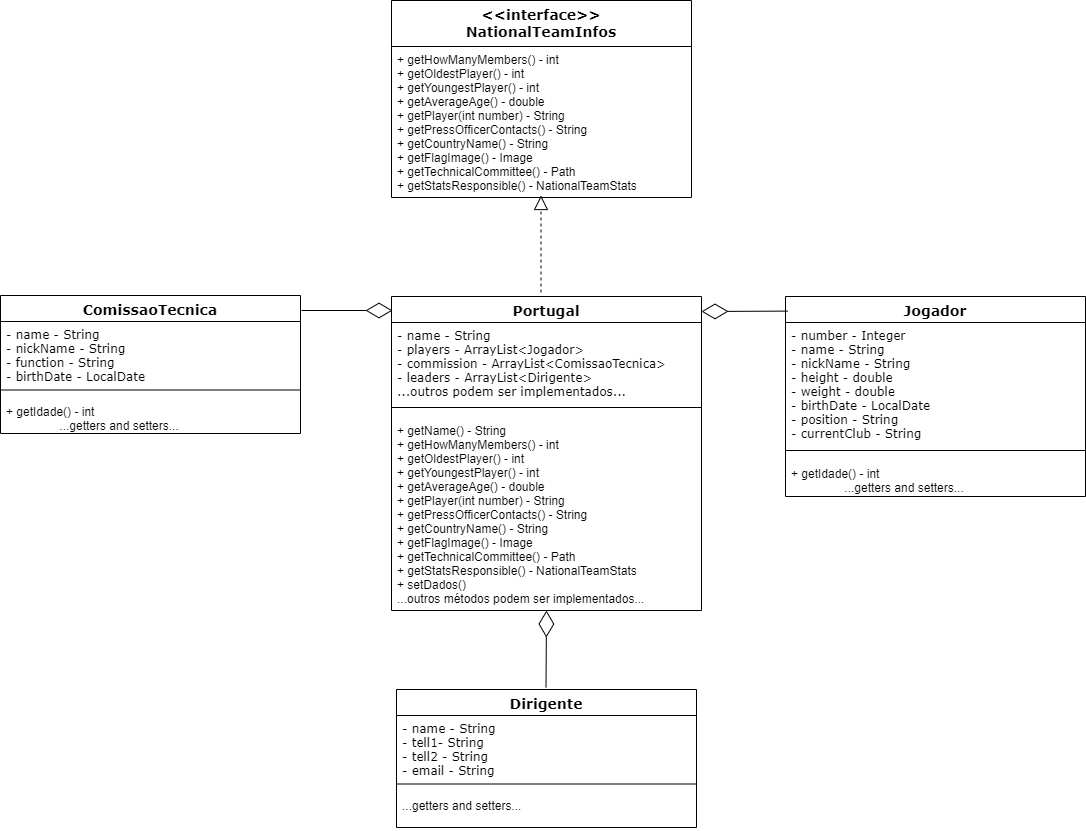

The diagram above was exported from draw.io. Its source (the exported page's mxGraphModel, read from the mxfile embedded in the PNG):
<mxGraphModel dx="1978" dy="1204" grid="0" gridSize="9" guides="1" tooltips="1" connect="1" arrows="1" fold="1" page="0" pageScale="1" pageWidth="827" pageHeight="1169" math="0" shadow="0">
  <root>
    <mxCell id="0" />
    <mxCell id="1" parent="0" />
    <mxCell id="tPmApoPFiR12yLGO1EAQ-2" value="Portugal" style="swimlane;fontStyle=1;align=center;verticalAlign=top;childLayout=stackLayout;horizontal=1;startSize=26;horizontalStack=0;resizeParent=1;resizeParentMax=0;resizeLast=0;collapsible=1;marginBottom=0;fontFamily=Verdana;fontSize=14;" vertex="1" parent="1">
      <mxGeometry x="230" y="127" width="310" height="314" as="geometry" />
    </mxCell>
    <mxCell id="tPmApoPFiR12yLGO1EAQ-3" value="- name - String&#10;- players - ArrayList&lt;Jogador&gt;&#10;- commission - ArrayList&lt;ComissaoTecnica&gt;&#10;- leaders - ArrayList&lt;Dirigente&gt;&#10;...outros podem ser implementados..." style="text;strokeColor=none;fillColor=none;align=left;verticalAlign=top;spacingLeft=4;spacingRight=4;overflow=hidden;rotatable=0;points=[[0,0.5],[1,0.5]];portConstraint=eastwest;fontStyle=0;fontFamily=Verdana;" vertex="1" parent="tPmApoPFiR12yLGO1EAQ-2">
      <mxGeometry y="26" width="310" height="75" as="geometry" />
    </mxCell>
    <mxCell id="tPmApoPFiR12yLGO1EAQ-4" value="" style="line;strokeWidth=1;fillColor=none;align=left;verticalAlign=middle;spacingTop=-1;spacingLeft=3;spacingRight=3;rotatable=0;labelPosition=right;points=[];portConstraint=eastwest;strokeColor=inherit;" vertex="1" parent="tPmApoPFiR12yLGO1EAQ-2">
      <mxGeometry y="101" width="310" height="20" as="geometry" />
    </mxCell>
    <mxCell id="tPmApoPFiR12yLGO1EAQ-5" value="+ getName() - String&#10;+ getHowManyMembers() - int&#10;+ getOldestPlayer() - int&#10;+ getYoungestPlayer() - int&#10;+ getAverageAge() - double&#10;+ getPlayer(int number) - String&#10;+ getPressOfficerContacts() - String&#10;+ getCountryName() - String&#10;+ getFlagImage() - Image&#10;+ getTechnicalCommittee() - Path&#10;+ getStatsResponsible() - NationalTeamStats&#10;+ setDados()&#10;...outros métodos podem ser implementados..." style="text;strokeColor=none;fillColor=none;align=left;verticalAlign=top;spacingLeft=4;spacingRight=4;overflow=hidden;rotatable=0;points=[[0,0.5],[1,0.5]];portConstraint=eastwest;" vertex="1" parent="tPmApoPFiR12yLGO1EAQ-2">
      <mxGeometry y="121" width="310" height="193" as="geometry" />
    </mxCell>
    <mxCell id="tPmApoPFiR12yLGO1EAQ-12" value="Jogador" style="swimlane;fontStyle=1;align=center;verticalAlign=top;childLayout=stackLayout;horizontal=1;startSize=26;horizontalStack=0;resizeParent=1;resizeParentMax=0;resizeLast=0;collapsible=1;marginBottom=0;fontFamily=Verdana;fontSize=14;" vertex="1" parent="1">
      <mxGeometry x="624" y="127" width="300" height="200" as="geometry" />
    </mxCell>
    <mxCell id="tPmApoPFiR12yLGO1EAQ-13" value="- number - Integer&#10;- name - String&#10;- nickName - String&#10;- height - double&#10;- weight - double&#10;- birthDate - LocalDate&#10;- position - String&#10;- currentClub - String" style="text;strokeColor=none;fillColor=none;align=left;verticalAlign=top;spacingLeft=4;spacingRight=4;overflow=hidden;rotatable=0;points=[[0,0.5],[1,0.5]];portConstraint=eastwest;fontStyle=0;fontFamily=Verdana;" vertex="1" parent="tPmApoPFiR12yLGO1EAQ-12">
      <mxGeometry y="26" width="300" height="118" as="geometry" />
    </mxCell>
    <mxCell id="tPmApoPFiR12yLGO1EAQ-14" value="" style="line;strokeWidth=1;fillColor=none;align=left;verticalAlign=middle;spacingTop=-1;spacingLeft=3;spacingRight=3;rotatable=0;labelPosition=right;points=[];portConstraint=eastwest;strokeColor=inherit;" vertex="1" parent="tPmApoPFiR12yLGO1EAQ-12">
      <mxGeometry y="144" width="300" height="20" as="geometry" />
    </mxCell>
    <mxCell id="tPmApoPFiR12yLGO1EAQ-15" value="+ getIdade() - int&#10;                ...getters and setters...&#10;" style="text;strokeColor=none;fillColor=none;align=left;verticalAlign=top;spacingLeft=4;spacingRight=4;overflow=hidden;rotatable=0;points=[[0,0.5],[1,0.5]];portConstraint=eastwest;fontFamily=Helvetica;fontStyle=0" vertex="1" parent="tPmApoPFiR12yLGO1EAQ-12">
      <mxGeometry y="164" width="300" height="36" as="geometry" />
    </mxCell>
    <mxCell id="tPmApoPFiR12yLGO1EAQ-17" value="" style="endArrow=diamondThin;endFill=0;endSize=24;html=1;rounded=0;fontFamily=Verdana;fontSize=14;exitX=0.008;exitY=0.073;exitDx=0;exitDy=0;exitPerimeter=0;" edge="1" parent="1" source="tPmApoPFiR12yLGO1EAQ-12">
      <mxGeometry width="160" relative="1" as="geometry">
        <mxPoint x="557" y="193" as="sourcePoint" />
        <mxPoint x="540" y="142" as="targetPoint" />
      </mxGeometry>
    </mxCell>
    <mxCell id="tPmApoPFiR12yLGO1EAQ-18" value="ComissaoTecnica" style="swimlane;fontStyle=1;align=center;verticalAlign=top;childLayout=stackLayout;horizontal=1;startSize=26;horizontalStack=0;resizeParent=1;resizeParentMax=0;resizeLast=0;collapsible=1;marginBottom=0;fontFamily=Verdana;fontSize=14;" vertex="1" parent="1">
      <mxGeometry x="-161" y="126" width="300" height="138" as="geometry" />
    </mxCell>
    <mxCell id="tPmApoPFiR12yLGO1EAQ-19" value="- name - String&#10;- nickName - String&#10;- function - String&#10;- birthDate - LocalDate&#10;" style="text;strokeColor=none;fillColor=none;align=left;verticalAlign=top;spacingLeft=4;spacingRight=4;overflow=hidden;rotatable=0;points=[[0,0.5],[1,0.5]];portConstraint=eastwest;fontStyle=0;fontFamily=Verdana;" vertex="1" parent="tPmApoPFiR12yLGO1EAQ-18">
      <mxGeometry y="26" width="300" height="60" as="geometry" />
    </mxCell>
    <mxCell id="tPmApoPFiR12yLGO1EAQ-20" value="" style="line;strokeWidth=1;fillColor=none;align=left;verticalAlign=middle;spacingTop=-1;spacingLeft=3;spacingRight=3;rotatable=0;labelPosition=right;points=[];portConstraint=eastwest;strokeColor=inherit;" vertex="1" parent="tPmApoPFiR12yLGO1EAQ-18">
      <mxGeometry y="86" width="300" height="17" as="geometry" />
    </mxCell>
    <mxCell id="tPmApoPFiR12yLGO1EAQ-21" value="+ getIdade() - int&#10;                ...getters and setters...&#10;" style="text;strokeColor=none;fillColor=none;align=left;verticalAlign=top;spacingLeft=4;spacingRight=4;overflow=hidden;rotatable=0;points=[[0,0.5],[1,0.5]];portConstraint=eastwest;fontFamily=Helvetica;fontStyle=0" vertex="1" parent="tPmApoPFiR12yLGO1EAQ-18">
      <mxGeometry y="103" width="300" height="35" as="geometry" />
    </mxCell>
    <mxCell id="tPmApoPFiR12yLGO1EAQ-22" value="" style="endArrow=diamondThin;endFill=0;endSize=24;html=1;rounded=0;fontFamily=Verdana;fontSize=14;" edge="1" parent="1">
      <mxGeometry width="160" relative="1" as="geometry">
        <mxPoint x="140" y="141" as="sourcePoint" />
        <mxPoint x="231" y="141" as="targetPoint" />
      </mxGeometry>
    </mxCell>
    <mxCell id="tPmApoPFiR12yLGO1EAQ-24" value="&lt;&lt;interface&gt;&gt;&#10;NationalTeamInfos" style="swimlane;fontStyle=1;align=center;verticalAlign=top;childLayout=stackLayout;horizontal=1;startSize=46;horizontalStack=0;resizeParent=1;resizeParentMax=0;resizeLast=0;collapsible=1;marginBottom=0;fontFamily=Verdana;fontSize=14;" vertex="1" parent="1">
      <mxGeometry x="230" y="-169" width="300" height="197" as="geometry" />
    </mxCell>
    <mxCell id="tPmApoPFiR12yLGO1EAQ-27" value="+ getHowManyMembers() - int&#10;+ getOldestPlayer() - int&#10;+ getYoungestPlayer() - int&#10;+ getAverageAge() - double&#10;+ getPlayer(int number) - String&#10;+ getPressOfficerContacts() - String&#10;+ getCountryName() - String&#10;+ getFlagImage() - Image&#10;+ getTechnicalCommittee() - Path&#10;+ getStatsResponsible() - NationalTeamStats&#10;&#10;    " style="text;strokeColor=none;fillColor=none;align=left;verticalAlign=top;spacingLeft=4;spacingRight=4;overflow=hidden;rotatable=0;points=[[0,0.5],[1,0.5]];portConstraint=eastwest;fontFamily=Helvetica;" vertex="1" parent="tPmApoPFiR12yLGO1EAQ-24">
      <mxGeometry y="46" width="300" height="151" as="geometry" />
    </mxCell>
    <mxCell id="tPmApoPFiR12yLGO1EAQ-29" value="" style="endArrow=block;dashed=1;endFill=0;endSize=12;html=1;rounded=0;fontFamily=Verdana;fontSize=14;" edge="1" parent="1">
      <mxGeometry width="160" relative="1" as="geometry">
        <mxPoint x="379.5" y="123" as="sourcePoint" />
        <mxPoint x="379.5" y="26" as="targetPoint" />
      </mxGeometry>
    </mxCell>
    <mxCell id="tPmApoPFiR12yLGO1EAQ-31" value="Dirigente" style="swimlane;fontStyle=1;align=center;verticalAlign=top;childLayout=stackLayout;horizontal=1;startSize=26;horizontalStack=0;resizeParent=1;resizeParentMax=0;resizeLast=0;collapsible=1;marginBottom=0;fontFamily=Verdana;fontSize=14;" vertex="1" parent="1">
      <mxGeometry x="235" y="520" width="300" height="138" as="geometry" />
    </mxCell>
    <mxCell id="tPmApoPFiR12yLGO1EAQ-32" value="- name - String&#10;- tell1- String&#10;- tell2 - String&#10;- email - String&#10;" style="text;strokeColor=none;fillColor=none;align=left;verticalAlign=top;spacingLeft=4;spacingRight=4;overflow=hidden;rotatable=0;points=[[0,0.5],[1,0.5]];portConstraint=eastwest;fontStyle=0;fontFamily=Verdana;" vertex="1" parent="tPmApoPFiR12yLGO1EAQ-31">
      <mxGeometry y="26" width="300" height="60" as="geometry" />
    </mxCell>
    <mxCell id="tPmApoPFiR12yLGO1EAQ-33" value="" style="line;strokeWidth=1;fillColor=none;align=left;verticalAlign=middle;spacingTop=-1;spacingLeft=3;spacingRight=3;rotatable=0;labelPosition=right;points=[];portConstraint=eastwest;strokeColor=inherit;" vertex="1" parent="tPmApoPFiR12yLGO1EAQ-31">
      <mxGeometry y="86" width="300" height="17" as="geometry" />
    </mxCell>
    <mxCell id="tPmApoPFiR12yLGO1EAQ-34" value="...getters and setters...&#10;" style="text;strokeColor=none;fillColor=none;align=left;verticalAlign=top;spacingLeft=4;spacingRight=4;overflow=hidden;rotatable=0;points=[[0,0.5],[1,0.5]];portConstraint=eastwest;fontFamily=Helvetica;fontStyle=0" vertex="1" parent="tPmApoPFiR12yLGO1EAQ-31">
      <mxGeometry y="103" width="300" height="35" as="geometry" />
    </mxCell>
    <mxCell id="tPmApoPFiR12yLGO1EAQ-35" value="" style="endArrow=diamondThin;endFill=0;endSize=24;html=1;rounded=0;fontFamily=Verdana;fontSize=14;" edge="1" parent="1">
      <mxGeometry width="160" relative="1" as="geometry">
        <mxPoint x="384.5" y="518" as="sourcePoint" />
        <mxPoint x="385" y="441" as="targetPoint" />
      </mxGeometry>
    </mxCell>
  </root>
</mxGraphModel>